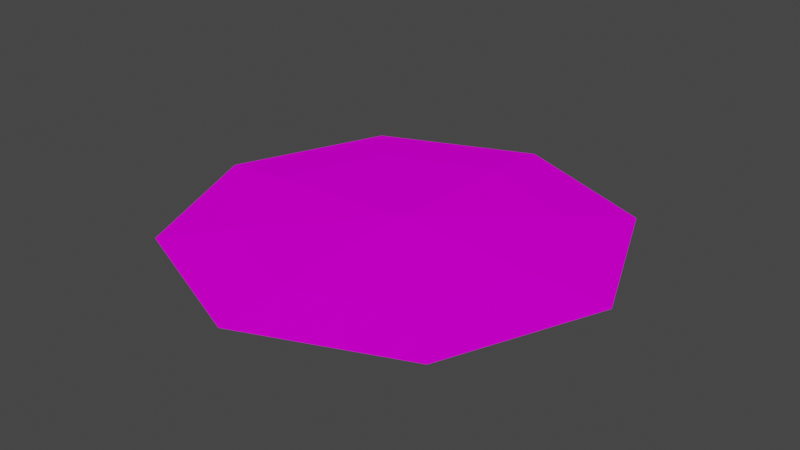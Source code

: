 # Source: vinepatch.blend  (saved by Blender 3.0.42; exported with 4.5.12 LTS)
import bpy
from mathutils import Matrix  # noqa: F401  (used for matrix-valued properties, if any)

bpy.ops.wm.read_factory_settings(use_empty=True)
scene = bpy.context.scene
scene.name = 'Scene'

# ---- collections
col_vinepatch = bpy.data.collections.new('vinepatch'); scene.collection.children.link(col_vinepatch)

# ---- images (referenced by path relative to the original .blend; pixels are not part of the script)
import os
ASSET_DIR = os.environ.get("B2B_ASSET_DIR", "")  # directory of the original .blend (textures are referenced by path, not embedded)
HERE = os.path.dirname(os.path.abspath(__file__))  # packed textures are extracted next to this script under _unpacked/

def load_image(name, relpath, width, height, colorspace="sRGB"):
    """Load a texture the original file referenced (path relative to the .blend, or extracted next to this script)."""
    p = next((c for c in (os.path.join(HERE, relpath), os.path.join(ASSET_DIR, relpath)) if relpath and os.path.exists(c)), "")
    if p:
        img = bpy.data.images.load(p, check_existing=True)
        img.name = name
    else:  # same state as the original file: an image datablock whose file is absent (Cycles renders it pink)
        img = bpy.data.images.new(name, width, height)
        img.source = "FILE"
        img.filepath = "//" + (relpath or name)
    img.colorspace_settings.name = colorspace
    return img
img_vines_png = load_image('VINES.png', 'VINES.png', 1024, 1024, 'sRGB')

# ---- materials (node trees are filled in below, after node groups)
mat_material1 = bpy.data.materials.new('Material1')
mat_material1.use_transparent_shadow = False
mat_vhot = bpy.data.materials.new('vhot')
mat_vhot.use_transparent_shadow = False

# ---- material node trees
mat_material1.use_nodes = True; mat_material1.node_tree.nodes.clear()
_N = mat_material1.node_tree.nodes; _L = mat_material1.node_tree.links
n0 = _N.new('ShaderNodeOutputMaterial'); n0.name = 'Material Output'; n0.location = (300, 300)
n1 = _N.new('ShaderNodeBsdfDiffuse'); n1.name = 'Diffuse BSDF'; n1.location = (50, 300)
n2 = _N.new('ShaderNodeTexImage'); n2.name = 'Image Texture'; n2.location = (-290, 300)
n2.image = img_vines_png
_L.new(n1.outputs[0], n0.inputs[0])
_L.new(n2.outputs[0], n1.inputs[0])
n0.is_active_output = True
mat_vhot.use_nodes = True; mat_vhot.node_tree.nodes.clear()
_N = mat_vhot.node_tree.nodes; _L = mat_vhot.node_tree.links
n0 = _N.new('ShaderNodeOutputMaterial'); n0.name = 'Material Output'; n0.location = (300, 300)
n1 = _N.new('ShaderNodeBsdfDiffuse'); n1.name = 'Diffuse BSDF'; n1.location = (10, 300)
n1.inputs[0].default_value = (1.0, 0.0, 0.0, 1.0)
n1.inputs[1].default_value = 0.5
_L.new(n1.outputs[0], n0.inputs[0])
n0.is_active_output = True

# ---- world
world_world = bpy.data.worlds.new('World'); scene.world = world_world
world_world.use_nodes = True; world_world.node_tree.nodes.clear()
_N = world_world.node_tree.nodes; _L = world_world.node_tree.links
n0 = _N.new('ShaderNodeOutputWorld'); n0.name = 'World Output'; n0.location = (300, 300)
n1 = _N.new('ShaderNodeBackground'); n1.name = 'Background'; n1.location = (10, 300)
n1.inputs[0].default_value = (0.05088, 0.05088, 0.05088, 1.0)
_L.new(n1.outputs[0], n0.inputs[0])
n0.is_active_output = True
world_world.color = (0.05088, 0.05088, 0.05088)
world_world.use_sun_shadow = False
world_world.sun_shadow_jitter_overblur = 0.0

# ---- meshes
me_cylinde = bpy.data.meshes.new('Cylinde')
me_cylinde.from_pydata([(9.612e-07, 4.806e-07, 0.25), (-3.135, 4.806e-07, 0.1077), (-2.227, 2.192, 0.1077), (-0.03488, 3.1, 0.1077), (2.157, 2.192, 0.1077), (3.065, 4.806e-07, 0.1077), (2.157, -2.192, 0.1077), (-0.03488, -3.1, 0.1077), (-2.227, -2.192, 0.1077), (-4.5, 4.806e-07, -9.662e-08), (-3.182, 3.182, -1.159e-07), (9.011e-07, 4.5, 2.077e-07), (3.182, 3.182, 1.932e-07), (4.5, 4.806e-07, 2.126e-07), (3.182, -3.182, -1.353e-07), (-3.124e-06, -4.5, -1.208e-07), (-3.182, -3.182, -1.159e-07)], [], [(0, 2, 1), (0, 3, 2), (0, 4, 3), (0, 6, 5), (0, 7, 6), (13, 12, 4), (5, 13, 4), (4, 0, 5), (7, 0, 8), (8, 0, 1), (9, 2, 10), (1, 2, 9), (10, 3, 11), (2, 3, 10), (11, 4, 12), (3, 4, 11), (13, 6, 14), (5, 6, 13), (14, 7, 15), (6, 7, 14), (15, 8, 16), (7, 8, 15), (16, 1, 9), (8, 1, 16)])
_uv = me_cylinde.uv_layers.new(name='UVMap')
_uv.uv.foreach_set('vector', [0.5, 0.5, 0.00513, 0.9871, -0.1966, 0.5, 0.5, 0.5, 0.4922, 1.189, 0.00513, 0.9871, 0.5, 0.5, 0.9794, 0.9871, 0.4922, 1.189, 0.5, 0.5, 0.9794, 0.01288, 1.181, 0.5, 0.5, 0.5, 0.4922, -0.1889, 0.9794, 0.01288, 1.5, 0.5, 1.207, 1.207, 0.9794, 0.9871, 1.181, 0.5, 1.5, 0.5, 0.9794, 0.9871, 0.9794, 0.9871, 0.5, 0.5, 1.181, 0.5, 0.4922, -0.1889, 0.5, 0.5, 0.00513, 0.01288, 0.00513, 0.01288, 0.5, 0.5, -0.1966, 0.5, -0.5, 0.5, 0.00513, 0.9871, -0.2071, 1.207, -0.1966, 0.5, 0.00513, 0.9871, -0.5, 0.5, -0.2071, 1.207, 0.4922, 1.189, 0.5, 1.5, 0.00513, 0.9871, 0.4922, 1.189, -0.2071, 1.207, 0.5, 1.5, 0.9794, 0.9871, 1.207, 1.207, 0.4922, 1.189, 0.9794, 0.9871, 0.5, 1.5, 1.5, 0.5, 0.9794, 0.01288, 1.207, -0.2071, 1.181, 0.5, 0.9794, 0.01288, 1.5, 0.5, 1.207, -0.2071, 0.4922, -0.1889, 0.5, -0.5, 0.9794, 0.01288, 0.4922, -0.1889, 1.207, -0.2071, 0.5, -0.5, 0.00513, 0.01288, -0.2071, -0.2071, 0.4922, -0.1889, 0.00513, 0.01288, 0.5, -0.5, -0.2071, -0.2071, -0.1966, 0.5, -0.5, 0.5, 0.00513, 0.01288, -0.1966, 0.5, -0.2071, -0.2071])
me_cylinde.materials.append(mat_material1)
me_cylinde.use_remesh_fix_poles = True
me_cylinde.use_remesh_preserve_attributes = False
me_cylinde.update()
me_cube = bpy.data.meshes.new('Cube')
me_cube.from_pydata([(-0.125, -0.125, -0.125), (-0.125, -0.125, 0.125), (-0.125, 0.125, -0.125), (-0.125, 0.125, 0.125), (0.125, -0.125, -0.125), (0.125, -0.125, 0.125), (0.125, 0.125, -0.125), (0.125, 0.125, 0.125)], [], [(0, 1, 3, 2), (2, 3, 7, 6), (6, 7, 5, 4), (4, 5, 1, 0), (2, 6, 4, 0), (7, 3, 1, 5)])
_uv = me_cube.uv_layers.new(name='UVMap')
_uv.uv.foreach_set('vector', [0.375, 0.0, 0.625, 0.0, 0.625, 0.25, 0.375, 0.25, 0.375, 0.25, 0.625, 0.25, 0.625, 0.5, 0.375, 0.5, 0.375, 0.5, 0.625, 0.5, 0.625, 0.75, 0.375, 0.75, 0.375, 0.75, 0.625, 0.75, 0.625, 1.0, 0.375, 1.0, 0.125, 0.5, 0.375, 0.5, 0.375, 0.75, 0.125, 0.75, 0.625, 0.5, 0.875, 0.5, 0.875, 0.75, 0.625, 0.75])
me_cube.materials.append(mat_vhot)
me_cube.use_remesh_fix_poles = True
me_cube.use_remesh_preserve_attributes = False
me_cube.update()

# ---- objects
ob_vines = bpy.data.objects.new('vines', me_cylinde)
ob_h02vi = bpy.data.objects.new('@h02vi', me_cube)

# ---- transforms, parenting, visibility, modifiers, constraints
ob_vines.location = (0.0, 0.0, -0.125)
ob_h02vi.location = (1.192e-06, 4.768e-07, -0.125)

# ---- collection membership
col_vinepatch.objects.link(ob_vines)
col_vinepatch.objects.link(ob_h02vi)

# ---- scene / render settings (as saved in the file)
scene.frame_start = 1; scene.frame_end = 250; scene.frame_set(1)
scene.render.engine = 'BLENDER_EEVEE_NEXT'
scene.cycles.use_denoising = False
scene.cycles.sampling_pattern = 'TABULATED_SOBOL'
scene.cycles.use_light_tree = False
scene.view_settings.view_transform = 'Filmic'
bpy.context.view_layer.update()

# ---- added for rendering (the .blend has no active camera and no usable light): camera, sun
cam_auto = bpy.data.cameras.new('AutoCamera')
cam_auto.lens = 50.0
cam_auto.sensor_width = 36.0
cam_auto.clip_end = 1000.0
ob_auto_camera = bpy.data.objects.new('AutoCamera', cam_auto)
scene.collection.objects.link(ob_auto_camera)
ob_auto_camera.location = (11.7813, -14.1376, 9.36254)
ob_auto_camera.rotation_euler = (1.09748, -7.21219e-08, 0.694738)
scene.camera = ob_auto_camera
light_auto_sun = bpy.data.lights.new('AutoSun', 'SUN')
light_auto_sun.energy = 3.0
light_auto_sun.angle = 0.0523599
ob_auto_sun = bpy.data.objects.new('AutoSun', light_auto_sun)
scene.collection.objects.link(ob_auto_sun)
ob_auto_sun.rotation_euler = (0.872665, 0.174533, 0.523599)
bpy.context.view_layer.update()
